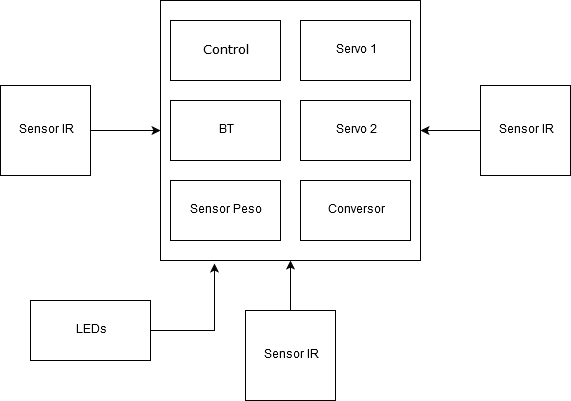

The diagram above was exported from draw.io. Its source (the exported page's mxGraphModel, read from the mxfile embedded in the PNG):
<mxGraphModel dx="854" dy="465" grid="1" gridSize="10" guides="1" tooltips="1" connect="1" arrows="1" fold="1" page="1" pageScale="1" pageWidth="827" pageHeight="1169" math="0" shadow="0">
  <root>
    <mxCell id="0" />
    <mxCell id="1" parent="0" />
    <mxCell id="SlnTeYE9gWJ-9dxKjudn-1" value="" style="whiteSpace=wrap;html=1;aspect=fixed;imageAspect=1;" parent="1" vertex="1">
      <mxGeometry x="290" y="80" width="260" height="260" as="geometry" />
    </mxCell>
    <mxCell id="SlnTeYE9gWJ-9dxKjudn-24" style="edgeStyle=orthogonalEdgeStyle;rounded=0;orthogonalLoop=1;jettySize=auto;html=1;entryX=1;entryY=0.5;entryDx=0;entryDy=0;" parent="1" source="SlnTeYE9gWJ-9dxKjudn-16" target="SlnTeYE9gWJ-9dxKjudn-1" edge="1">
      <mxGeometry relative="1" as="geometry" />
    </mxCell>
    <mxCell id="SlnTeYE9gWJ-9dxKjudn-16" value="Sensor IR" style="whiteSpace=wrap;html=1;aspect=fixed;imageAspect=0;" parent="1" vertex="1">
      <mxGeometry x="610" y="165" width="90" height="90" as="geometry" />
    </mxCell>
    <mxCell id="SlnTeYE9gWJ-9dxKjudn-2" value="" style="rounded=0;whiteSpace=wrap;html=1;" parent="1" vertex="1">
      <mxGeometry x="300" y="100" width="110" height="60" as="geometry" />
    </mxCell>
    <mxCell id="SlnTeYE9gWJ-9dxKjudn-4" value="" style="rounded=0;whiteSpace=wrap;html=1;" parent="1" vertex="1">
      <mxGeometry x="430" y="100" width="110" height="60" as="geometry" />
    </mxCell>
    <mxCell id="SlnTeYE9gWJ-9dxKjudn-5" value="" style="rounded=0;whiteSpace=wrap;html=1;" parent="1" vertex="1">
      <mxGeometry x="300" y="180" width="110" height="60" as="geometry" />
    </mxCell>
    <mxCell id="SlnTeYE9gWJ-9dxKjudn-6" value="Servo 2" style="rounded=0;whiteSpace=wrap;html=1;" parent="1" vertex="1">
      <mxGeometry x="430" y="180" width="110" height="60" as="geometry" />
    </mxCell>
    <mxCell id="SlnTeYE9gWJ-9dxKjudn-7" value="" style="rounded=0;whiteSpace=wrap;html=1;" parent="1" vertex="1">
      <mxGeometry x="300" y="260" width="110" height="60" as="geometry" />
    </mxCell>
    <mxCell id="SlnTeYE9gWJ-9dxKjudn-8" value="Conversor" style="rounded=0;whiteSpace=wrap;html=1;" parent="1" vertex="1">
      <mxGeometry x="430" y="260" width="110" height="60" as="geometry" />
    </mxCell>
    <mxCell id="SlnTeYE9gWJ-9dxKjudn-12" value="&lt;font face=&quot;Verdana&quot;&gt;Control&lt;/font&gt;" style="text;html=1;strokeColor=none;fillColor=none;align=center;verticalAlign=middle;whiteSpace=wrap;rounded=0;" parent="1" vertex="1">
      <mxGeometry x="310" y="110" width="90" height="40" as="geometry" />
    </mxCell>
    <mxCell id="SlnTeYE9gWJ-9dxKjudn-13" value="BT" style="text;html=1;strokeColor=none;fillColor=none;align=center;verticalAlign=middle;whiteSpace=wrap;rounded=0;" parent="1" vertex="1">
      <mxGeometry x="310" y="190" width="90" height="40" as="geometry" />
    </mxCell>
    <mxCell id="SlnTeYE9gWJ-9dxKjudn-14" value="Sensor Peso" style="text;html=1;strokeColor=none;fillColor=none;align=center;verticalAlign=middle;whiteSpace=wrap;rounded=0;" parent="1" vertex="1">
      <mxGeometry x="310" y="270" width="90" height="40" as="geometry" />
    </mxCell>
    <mxCell id="SlnTeYE9gWJ-9dxKjudn-15" value="Servo 1" style="text;html=1;strokeColor=none;fillColor=none;align=center;verticalAlign=middle;whiteSpace=wrap;rounded=0;" parent="1" vertex="1">
      <mxGeometry x="440" y="110" width="90" height="40" as="geometry" />
    </mxCell>
    <mxCell id="SlnTeYE9gWJ-9dxKjudn-23" style="edgeStyle=orthogonalEdgeStyle;rounded=0;orthogonalLoop=1;jettySize=auto;html=1;entryX=0;entryY=0.5;entryDx=0;entryDy=0;" parent="1" source="SlnTeYE9gWJ-9dxKjudn-18" target="SlnTeYE9gWJ-9dxKjudn-1" edge="1">
      <mxGeometry relative="1" as="geometry" />
    </mxCell>
    <mxCell id="SlnTeYE9gWJ-9dxKjudn-18" value="Sensor IR" style="whiteSpace=wrap;html=1;aspect=fixed;imageAspect=0;" parent="1" vertex="1">
      <mxGeometry x="130" y="165" width="90" height="90" as="geometry" />
    </mxCell>
    <mxCell id="SlnTeYE9gWJ-9dxKjudn-26" style="edgeStyle=orthogonalEdgeStyle;rounded=0;orthogonalLoop=1;jettySize=auto;html=1;entryX=0.5;entryY=1;entryDx=0;entryDy=0;" parent="1" source="SlnTeYE9gWJ-9dxKjudn-25" target="SlnTeYE9gWJ-9dxKjudn-1" edge="1">
      <mxGeometry relative="1" as="geometry" />
    </mxCell>
    <mxCell id="SlnTeYE9gWJ-9dxKjudn-25" value="Sensor IR" style="whiteSpace=wrap;html=1;aspect=fixed;imageAspect=0;" parent="1" vertex="1">
      <mxGeometry x="375" y="390" width="90" height="90" as="geometry" />
    </mxCell>
    <mxCell id="SlnTeYE9gWJ-9dxKjudn-28" style="edgeStyle=orthogonalEdgeStyle;rounded=0;orthogonalLoop=1;jettySize=auto;html=1;entryX=0.208;entryY=1.012;entryDx=0;entryDy=0;entryPerimeter=0;" parent="1" source="SlnTeYE9gWJ-9dxKjudn-27" target="SlnTeYE9gWJ-9dxKjudn-1" edge="1">
      <mxGeometry relative="1" as="geometry" />
    </mxCell>
    <mxCell id="SlnTeYE9gWJ-9dxKjudn-27" value="LEDs" style="rounded=0;whiteSpace=wrap;html=1;" parent="1" vertex="1">
      <mxGeometry x="160" y="380" width="120" height="60" as="geometry" />
    </mxCell>
  </root>
</mxGraphModel>